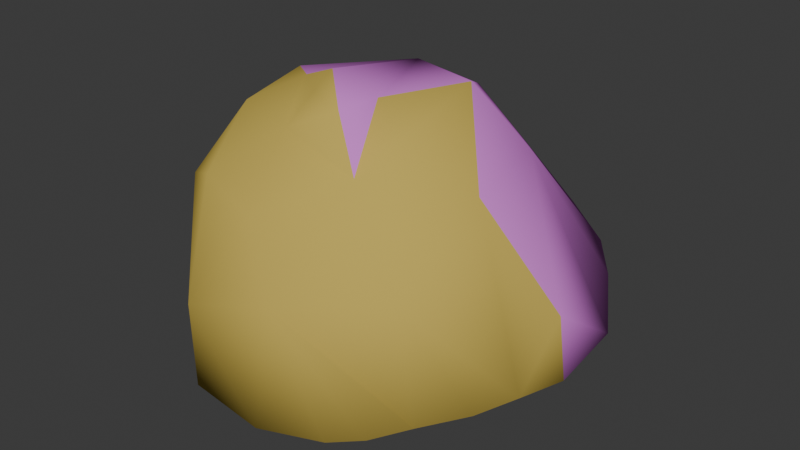 # Source: rock_02.blend  (saved by Blender 4.1.23; exported with 4.5.12 LTS)
import bpy
from mathutils import Matrix  # noqa: F401  (used for matrix-valued properties, if any)

bpy.ops.wm.read_factory_settings(use_empty=True)
scene = bpy.context.scene
scene.name = 'Scene'

# ---- collections
col_collection = bpy.data.collections.new('Collection'); scene.collection.children.link(col_collection)

# ---- materials (node trees are filled in below, after node groups)
mat_rock = bpy.data.materials.new('rock')
mat_rock.use_transparent_shadow = False
mat_rock.diffuse_color = (0.6899, 0.2061, 0.7141, 1.0)
mat_mb_exterior = bpy.data.materials.new('mb_exterior')
mat_mb_exterior.use_transparent_shadow = False
mat_mb_exterior.diffuse_color = (0.5847, 0.4345, 0.09539, 1.0)

# ---- material node trees

# ---- world
world_world = bpy.data.worlds.new('World'); scene.world = world_world
world_world.use_nodes = True; world_world.node_tree.nodes.clear()
_N = world_world.node_tree.nodes; _L = world_world.node_tree.links
n0 = _N.new('ShaderNodeOutputWorld'); n0.name = 'World Output'; n0.location = (300, 300)
n1 = _N.new('ShaderNodeBackground'); n1.name = 'Background'; n1.location = (10, 300)
n1.inputs[0].default_value = (0.05088, 0.05088, 0.05088, 1.0)
_L.new(n1.outputs[0], n0.inputs[0])
n0.is_active_output = True
world_world.color = (0.05088, 0.05088, 0.05088)
world_world.use_sun_shadow = False
world_world.sun_shadow_jitter_overblur = 0.0

# ---- meshes
me_unnamed_rock02_superhigh = bpy.data.meshes.new('unnamed rock02 superhigh')
me_unnamed_rock02_superhigh.from_pydata([(198.6, -59.5, 116.2), (317.7, -109.3, -152.9), (320.4, -14.4, -57.18), (345.5, -34.4, -149.9), (113.7, 240.2, -170.4), (276.1, 204.0, -97.7), (211.6, 183.8, -175.4), (332.9, 114.0, -145.1), (44.09, 305.9, 34.48), (123.5, 339.2, -64.68), (35.81, 346.7, -79.2), (-30.86, 323.4, -88.24), (-14.22, 225.8, 160.7), (-175.7, 120.7, 181.6), (-142.8, 291.8, -116.2), (-147.0, -327.0, -72.18), (-82.92, -251.5, 69.15), (74.82, -190.2, 154.0), (178.7, -223.1, 1.399), (219.9, -231.1, -183.9), (9.733, -346.7, -217.8), (-158.0, -315.3, -232.4), (-259.4, -198.6, -239.7), (-293.2, -123.4, 66.03), (-260.6, 36.27, 128.8), (-231.0, 144.5, 111.9), (-264.7, 178.3, -208.3), (23.69, 202.7, -187.3), (-185.6, 111.5, -256.7), (-204.7, -34.01, -280.5), (-199.3, -173.8, -283.7), (-330.3, -65.53, -249.3), (29.88, -282.6, -211.9), (127.6, -321.1, -201.1), (61.09, -183.3, -243.4), (112.9, -140.7, -264.7), (165.3, -110.4, -236.6), (216.0, -35.53, -193.8), (278.9, -169.2, -168.8), (-102.1, 171.2, 199.8), (16.66, -70.03, 227.6), (-80.76, -63.25, 249.3), (-66.56, -120.4, 231.7), (-145.2, -54.33, 223.1), (-345.5, -52.08, -104.1), (-310.0, 25.13, -239.9), (-175.8, -244.3, 109.6), (-190.7, -141.6, 195.6), (-194.6, -18.6, 216.9), (227.2, 259.0, -73.27), (146.2, 148.6, 109.7), (84.55, 69.43, 230.2), (176.0, -285.8, -194.4), (17.11, -315.2, -20.43), (-250.1, -207.6, 77.41), (-83.2, -165.0, 183.3), (16.92, -156.4, 231.9)], [], [(18, 0, 17), (0, 18, 1), (38, 1, 18), (56, 17, 40), (50, 5, 49), (5, 50, 7), (2, 7, 50), (7, 2, 3), (3, 2, 1), (1, 2, 0), (50, 0, 2), (0, 50, 51), (5, 4, 49), (4, 5, 6), (7, 6, 5), (8, 50, 49), (10, 9, 4), (9, 10, 8), (11, 8, 10), (8, 11, 12), (12, 11, 39), (39, 11, 13), (14, 13, 11), (13, 14, 25), (53, 16, 15), (16, 53, 17), (17, 53, 18), (19, 18, 53), (18, 19, 38), (53, 33, 52), (33, 53, 20), (15, 20, 53), (20, 15, 21), (15, 22, 21), (54, 22, 15), (22, 54, 23), (47, 23, 54), (48, 23, 47), (23, 48, 24), (13, 24, 48), (25, 24, 13), (24, 25, 26), (14, 26, 25), (10, 4, 11), (27, 11, 4), (11, 27, 14), (14, 27, 26), (28, 26, 27), (26, 28, 45), (29, 45, 28), (30, 45, 29), (45, 30, 31), (31, 30, 22), (22, 30, 21), (32, 21, 30), (21, 32, 20), (20, 32, 33), (33, 32, 52), (52, 32, 19), (19, 32, 34), (30, 34, 32), (29, 34, 30), (34, 29, 35), (28, 35, 29), (27, 35, 28), (35, 27, 36), (4, 36, 27), (6, 36, 4), (36, 6, 37), (7, 37, 6), (37, 7, 1), (3, 1, 7), (1, 38, 37), (19, 37, 38), (37, 19, 36), (36, 19, 35), (34, 35, 19), (9, 49, 4), (41, 40, 39), (40, 41, 56), (42, 56, 41), (56, 42, 55), (55, 42, 43), (41, 43, 42), (43, 41, 39), (44, 24, 26), (24, 44, 23), (23, 44, 22), (22, 44, 31), (31, 44, 45), (26, 45, 44), (54, 46, 47), (55, 47, 46), (43, 47, 55), (47, 43, 48), (39, 48, 43), (48, 39, 13), (8, 49, 9), (8, 12, 50), (50, 12, 51), (39, 51, 12), (40, 51, 39), (17, 51, 40), (51, 17, 0), (53, 52, 19), (54, 15, 46), (16, 46, 15), (46, 16, 55), (17, 55, 16), (55, 17, 56)])
me_unnamed_rock02_superhigh.polygons.foreach_set('use_smooth', [True] * 110)
_uv = me_unnamed_rock02_superhigh.uv_layers.new(name='UVMap_0')
_uv.uv.foreach_set('vector', [1.269, -2.314, 2.905, -1.166, 1.598, -0.7877, 2.905, -1.166, 1.269, -2.314, 2.407, -3.856, 1.807, -4.016, 2.407, -3.856, 1.269, -2.314, 1.935, -0.008657, 1.598, -0.7877, 2.8, -0.05118, 4.986, -1.231, 5.54, -3.305, 6.09, -3.06, 5.54, -3.305, 4.986, -1.231, 4.64, -3.779, 3.356, -2.899, 4.64, -3.779, 4.986, -1.231, 4.64, -3.779, 3.356, -2.899, 3.156, -3.826, 3.156, -3.826, 3.356, -2.899, 2.407, -3.856, 2.407, -3.856, 3.356, -2.899, 2.905, -1.166, 4.986, -1.231, 2.905, -1.166, 3.356, -2.899, 2.905, -1.166, 4.986, -1.231, 4.194, -0.02588, 0.7391, -3.305, 2.363, -4.032, 1.228, -3.06, 2.363, -4.032, 0.7391, -3.305, 1.384, -4.081, 0.1704, -3.779, 1.384, -4.081, 0.7391, -3.305, 3.059, -1.983, 2.038, -1.231, 1.228, -3.06, 3.142, -3.12, 2.265, -2.974, 2.363, -4.032, 2.265, -2.974, 3.142, -3.12, 3.059, -1.983, 3.808, -3.21, 3.059, -1.983, 3.142, -3.12, 3.059, -1.983, 3.808, -3.21, 3.642, -0.7211, 3.642, -0.7211, 3.808, -3.21, 4.521, -0.3301, 4.521, -0.3301, 3.808, -3.21, 5.257, -0.5117, 4.928, -3.49, 5.257, -0.5117, 3.808, -3.21, 5.257, -0.5117, 4.928, -3.49, 5.81, -1.208, 3.671, -2.532, 2.671, -1.636, 2.03, -3.05, 2.671, -1.636, 3.671, -2.532, 4.248, -0.7877, 4.248, -0.7877, 3.671, -2.532, 5.287, -2.314, 5.699, -4.167, 5.287, -2.314, 3.671, -2.532, 5.287, -2.314, 5.699, -4.167, 6.289, -4.016, 3.671, -2.532, 4.776, -4.338, 5.26, -4.271, 4.776, -4.338, 3.671, -2.532, 3.597, -4.506, 2.03, -3.05, 3.597, -4.506, 3.671, -2.532, 3.597, -4.506, 2.03, -3.05, 1.92, -4.651, 6.77, -3.05, 5.486, -4.724, 6.653, -4.651, 5.576, -1.554, 5.486, -4.724, 6.77, -3.05, 5.486, -4.724, 5.576, -1.554, 4.734, -1.667, 4.916, -0.3716, 4.734, -1.667, 5.576, -1.554, 3.686, -0.1588, 4.734, -1.667, 4.916, -0.3716, 4.734, -1.667, 3.686, -0.1588, 3.137, -1.04, 2.293, -0.5117, 3.137, -1.04, 3.686, -0.1588, 2.055, -1.208, 3.137, -1.04, 2.293, -0.5117, 3.137, -1.04, 2.055, -1.208, 1.717, -4.41, 0.5819, -3.49, 1.717, -4.41, 2.055, -1.208, 3.142, 0.967, 2.363, -0.09838, 3.808, 0.7338, 3.263, -0.4724, 3.808, 0.7338, 2.363, -0.09838, 3.808, 0.7338, 3.263, -0.4724, 4.928, 0.4183, 4.928, 0.4183, 3.263, -0.4724, 6.147, -0.7173, 5.356, -1.385, 6.147, -0.7173, 3.263, -0.4724, 6.147, -0.7173, 5.356, -1.385, 6.6, -2.249, 5.547, -2.84, 6.6, -2.249, 5.356, -1.385, 5.493, -4.238, 6.6, -2.249, 5.547, -2.84, 6.6, -2.249, 5.493, -4.238, 6.803, -3.155, 6.803, -3.155, 5.493, -4.238, 6.094, -4.486, 6.094, -4.486, 5.493, -4.238, 5.08, -5.653, 3.201, -5.326, 5.08, -5.653, 5.493, -4.238, 5.08, -5.653, 3.201, -5.326, 3.403, -5.967, 3.403, -5.967, 3.201, -5.326, 2.224, -5.711, 2.224, -5.711, 3.201, -5.326, 1.74, -5.358, 1.74, -5.358, 3.201, -5.326, 1.301, -4.811, 1.301, -4.811, 3.201, -5.326, 2.889, -4.333, 5.493, -4.238, 2.889, -4.333, 3.201, -5.326, 5.547, -2.84, 2.889, -4.333, 5.493, -4.238, 2.889, -4.333, 5.547, -2.84, 2.371, -3.907, 5.356, -1.385, 2.371, -3.907, 5.547, -2.84, 3.263, -0.4724, 2.371, -3.907, 5.356, -1.385, 2.371, -3.907, 3.263, -0.4724, 1.847, -3.604, 2.363, -0.09838, 1.847, -3.604, 3.263, -0.4724, 1.384, -0.6616, 1.847, -3.604, 2.363, -0.09838, 1.847, -3.604, 1.384, -0.6616, 1.34, -2.855, 0.1704, -1.36, 1.34, -2.855, 1.384, -0.6616, 1.34, -2.855, 0.1704, -1.36, 0.3232, -3.593, 0.04463, -2.844, 0.3232, -3.593, 0.1704, -1.36, 0.3232, -3.593, 0.7108, -4.192, 1.34, -2.855, 1.301, -4.811, 1.34, -2.855, 0.7108, -4.192, 1.34, -2.855, 1.301, -4.811, 1.847, -3.604, 1.847, -3.604, 1.301, -4.811, 2.371, -3.907, 2.889, -4.333, 2.371, -3.907, 1.301, -4.811, 2.265, 0.8922, 1.228, 0.09, 2.363, -0.09838, 2.692, -3.132, 3.666, -3.2, 2.479, -0.7879, 3.666, -3.2, 2.692, -3.132, 3.669, -4.064, 2.834, -3.704, 3.669, -4.064, 2.692, -3.132, 3.669, -4.064, 2.834, -3.704, 2.668, -4.15, 2.668, -4.15, 2.834, -3.704, 2.048, -3.043, 2.692, -3.132, 2.048, -3.043, 2.834, -3.704, 2.048, -3.043, 2.692, -3.132, 2.479, -0.7879, 4.021, -3.369, 3.137, -1.04, 1.717, -4.41, 3.137, -1.04, 4.021, -3.369, 4.734, -1.667, 4.734, -1.667, 4.021, -3.369, 5.486, -4.724, 5.486, -4.724, 4.021, -3.369, 4.155, -4.82, 4.155, -4.82, 4.021, -3.369, 3.249, -4.727, 1.717, -4.41, 3.249, -4.727, 4.021, -3.369, 0.9986, -4.576, 1.742, -4.943, 1.593, -3.916, 2.668, -4.15, 1.593, -3.916, 1.742, -4.943, 2.048, -3.043, 1.593, -3.916, 2.668, -4.15, 1.593, -3.916, 2.048, -3.043, 1.553, -2.686, 2.479, -0.7879, 1.553, -2.686, 2.048, -3.043, 1.553, -2.686, 2.479, -0.7879, 1.743, -1.292, 3.941, 0.5588, 5.772, 0.09, 4.735, 0.8922, 3.941, 0.5588, 3.358, -0.2415, 4.962, -1.014, 4.962, -1.014, 3.358, -0.2415, 4.345, -1.806, 2.479, -0.7879, 4.345, -1.806, 3.358, -0.2415, 3.666, -3.2, 4.345, -1.806, 2.479, -0.7879, 4.248, -4.402, 4.345, -1.806, 3.666, -3.2, 4.345, -1.806, 4.248, -4.402, 5.486, -3.095, 0.3475, -2.532, 0.6421, -4.271, 1.189, -4.167, 0.9986, -1.554, 2.03, -3.05, 1.742, -1.232, 2.671, -1.636, 1.742, -1.232, 2.03, -3.05, 1.742, -1.232, 2.671, -1.636, 2.668, -0.4945, 4.248, -0.7877, 2.668, -0.4945, 2.671, -1.636, 2.668, -0.4945, 4.248, -0.7877, 3.669, -0.008657])
me_unnamed_rock02_superhigh.materials.append(mat_rock)
me_unnamed_rock02_superhigh.update()
me_unnamed_base_frame_rocks = bpy.data.meshes.new('@unnamed base frame rocks')
me_unnamed_base_frame_rocks.from_pydata([(-264.7, 178.3, -208.3), (-250.1, -207.6, 77.41), (-204.7, -34.01, -280.5), (198.6, -59.5, 116.2), (320.4, -14.4, -57.18), (332.9, 114.0, -145.1), (-293.2, -123.4, 66.03), (-231.0, 144.5, 111.9), (23.69, 202.7, -187.3), (-345.5, -52.08, -104.1), (16.66, -70.03, 227.6), (178.7, -223.1, 1.399), (84.55, 69.43, 230.2), (146.2, 148.6, 109.7), (44.09, 305.9, 34.48), (-199.3, -173.8, -283.7), (-82.92, -251.5, 69.15), (216.0, -35.53, -193.8), (-158.0, -315.3, -232.4), (-147.0, -327.0, -72.18), (17.11, -315.2, -20.43), (-83.2, -165.0, 183.3), (-330.3, -65.53, -249.3), (-142.8, 291.8, -116.2), (-14.22, 225.8, 160.7), (112.9, -140.7, -264.7), (227.2, 259.0, -73.27), (123.5, 339.2, -64.68), (-185.6, 111.5, -256.7), (278.9, -169.2, -168.8), (176.0, -285.8, -194.4), (-260.6, 36.27, 128.8), (-175.7, 120.7, 181.6), (-310.0, 25.13, -239.9), (-175.8, -244.3, 109.6), (-190.7, -141.6, 195.6), (165.3, -110.4, -236.6), (113.7, 240.2, -170.4), (-102.1, 171.2, 199.8), (211.6, 183.8, -175.4), (-259.4, -198.6, -239.7), (9.733, -346.7, -217.8), (61.09, -183.3, -243.4), (74.82, -190.2, 154.0), (-30.86, 323.4, -88.24), (-145.2, -54.33, 223.1), (276.1, 204.0, -97.7), (35.81, 346.7, -79.2), (29.88, -282.6, -211.9), (219.9, -231.1, -183.9), (317.7, -109.3, -152.9), (127.6, -321.1, -201.1), (-194.6, -18.6, 216.9), (345.5, -34.4, -149.9), (16.92, -156.4, 231.9), (-80.76, -63.25, 249.3), (-66.56, -120.4, 231.7)], [], [(25, 28, 8), (9, 31, 0), (7, 23, 0), (1, 40, 19), (28, 25, 2), (11, 50, 3), (3, 4, 13), (13, 4, 5), (32, 44, 23), (40, 6, 9), (13, 26, 14), (0, 23, 8), (3, 12, 43), (42, 15, 2), (0, 31, 7), (20, 49, 11), (8, 37, 36), (20, 11, 43), (31, 9, 6), (12, 38, 10), (41, 20, 19), (36, 37, 39), (11, 3, 43), (3, 13, 12), (40, 1, 6), (15, 48, 18), (44, 32, 38), (13, 14, 24), (15, 42, 48), (20, 43, 16), (39, 5, 17), (12, 13, 24), (41, 19, 18), (3, 50, 4), (13, 5, 46), (44, 38, 24), (8, 28, 0), (17, 5, 50), (19, 40, 18), (9, 0, 33), (10, 38, 55), (20, 41, 51), (19, 20, 16), (25, 8, 36), (16, 43, 21), (40, 9, 22), (23, 7, 32), (38, 12, 24), (31, 6, 52), (52, 6, 35), (2, 25, 42), (23, 44, 8), (43, 12, 10), (24, 14, 44), (48, 42, 49), (1, 19, 34), (26, 13, 46), (19, 16, 34), (26, 37, 27), (28, 2, 33), (0, 28, 33), (11, 49, 29), (37, 8, 44), (55, 38, 45), (14, 26, 27), (2, 15, 33), (49, 20, 30), (31, 52, 32), (33, 15, 22), (50, 11, 29), (5, 4, 53), (34, 21, 35), (36, 39, 17), (6, 1, 35), (36, 17, 49), (16, 21, 34), (9, 33, 22), (27, 37, 47), (45, 38, 52), (29, 49, 17), (20, 51, 30), (5, 39, 46), (40, 22, 15), (15, 18, 40), (1, 34, 35), (26, 46, 37), (18, 48, 41), (42, 25, 49), (21, 43, 54), (37, 44, 47), (35, 21, 45), (38, 32, 52), (39, 37, 46), (14, 27, 47), (7, 31, 32), (17, 50, 29), (25, 36, 49), (10, 55, 54), (44, 14, 47), (43, 10, 54), (48, 49, 30), (4, 50, 53), (51, 41, 48), (45, 21, 56), (52, 35, 45), (21, 54, 56), (30, 51, 48), (50, 5, 53), (54, 55, 56), (55, 45, 56)])
me_unnamed_base_frame_rocks.polygons.foreach_set('use_smooth', [True] * 110)
me_unnamed_base_frame_rocks.materials.append(mat_mb_exterior)
me_unnamed_base_frame_rocks.update()
arm_armature = bpy.data.armatures.new('Armature')  # bones are not reproduced

# ---- objects
ob_armature = bpy.data.objects.new('Armature', arm_armature)
ob_unnamed_rock02_superhigh = bpy.data.objects.new('unnamed rock02 superhigh', me_unnamed_rock02_superhigh)
ob_unnamed_base_frame_rocks = bpy.data.objects.new('@unnamed base frame rocks', me_unnamed_base_frame_rocks)

# ---- transforms, parenting, visibility, modifiers, constraints
ob_armature.location = (0.0, 0.0, 0.0)
ob_unnamed_rock02_superhigh.parent = ob_armature
ob_unnamed_rock02_superhigh.location = (0.0, 0.0, 0.0)
_vg = ob_unnamed_rock02_superhigh.vertex_groups.new(name='frame rocks')
for _i, _w in zip([0, 1, 2, 3, 4, 5, 6, 7, 8, 9, 10, 11, 12, 13, 14, 15, 16, 17, 18, 19, 20, 21, 22, 23, 24, 25, 26, 27, 28, 29, 30, 31, 32, 33, 34, 35, 36, 37, 38, 39, 40, 41, 42, 43, 44, 45, 46, 47, 48, 49, 50, 51, 52, 53, 54, 55, 56], [1.0, 1.0, 1.0, 1.0, 1.0, 1.0, 1.0, 1.0, 1.0, 1.0, 1.0, 1.0, 1.0, 1.0, 1.0, 1.0, 1.0, 1.0, 1.0, 1.0, 1.0, 1.0, 1.0, 1.0, 1.0, 1.0, 1.0, 1.0, 1.0, 1.0, 1.0, 1.0, 1.0, 1.0, 1.0, 1.0, 1.0, 1.0, 1.0, 1.0, 1.0, 1.0, 1.0, 1.0, 1.0, 1.0, 1.0, 1.0, 1.0, 1.0, 1.0, 1.0, 1.0, 1.0, 1.0, 1.0, 1.0]): _vg.add([_i], _w, 'REPLACE')
_m = ob_unnamed_rock02_superhigh.modifiers.new('Armature', 'ARMATURE')
_m.object = ob_armature
_m = ob_unnamed_rock02_superhigh.modifiers.new('Triangulate', 'TRIANGULATE')
_m.keep_custom_normals = True
_m = ob_unnamed_rock02_superhigh.modifiers.new('EdgeSplit', 'EDGE_SPLIT')
_m.use_edge_angle = False
ob_unnamed_base_frame_rocks.parent = ob_armature
ob_unnamed_base_frame_rocks.location = (0.0, -1.0, 0.0)
_m = ob_unnamed_base_frame_rocks.modifiers.new('Triangulate', 'TRIANGULATE')
_m.keep_custom_normals = True
_m = ob_unnamed_base_frame_rocks.modifiers.new('EdgeSplit', 'EDGE_SPLIT')
_m.use_edge_angle = False

# ---- collection membership
col_collection.objects.link(ob_armature)
col_collection.objects.link(ob_unnamed_rock02_superhigh)
col_collection.objects.link(ob_unnamed_base_frame_rocks)

# ---- scene / render settings (as saved in the file)
scene.frame_start = 1; scene.frame_end = 250; scene.frame_set(1)
scene.render.engine = 'BLENDER_EEVEE_NEXT'
scene.cycles.sampling_pattern = 'TABULATED_SOBOL'
scene.eevee.ray_tracing_options.trace_max_roughness = 0.0
bpy.context.view_layer.update()

# ---- added for rendering (the .blend has no active camera and no usable light): camera, sun
cam_auto = bpy.data.cameras.new('AutoCamera')
cam_auto.lens = 50.0
cam_auto.sensor_width = 36.0
cam_auto.clip_end = 18098.9
ob_auto_camera = bpy.data.objects.new('AutoCamera', cam_auto)
scene.collection.objects.link(ob_auto_camera)
ob_auto_camera.location = (1031.28, -1237.54, 807.803)
ob_auto_camera.rotation_euler = (1.09748, -7.21219e-08, 0.694738)
scene.camera = ob_auto_camera
light_auto_sun = bpy.data.lights.new('AutoSun', 'SUN')
light_auto_sun.energy = 3.0
light_auto_sun.angle = 0.0523599
ob_auto_sun = bpy.data.objects.new('AutoSun', light_auto_sun)
scene.collection.objects.link(ob_auto_sun)
ob_auto_sun.rotation_euler = (0.872665, 0.174533, 0.523599)
bpy.context.view_layer.update()
